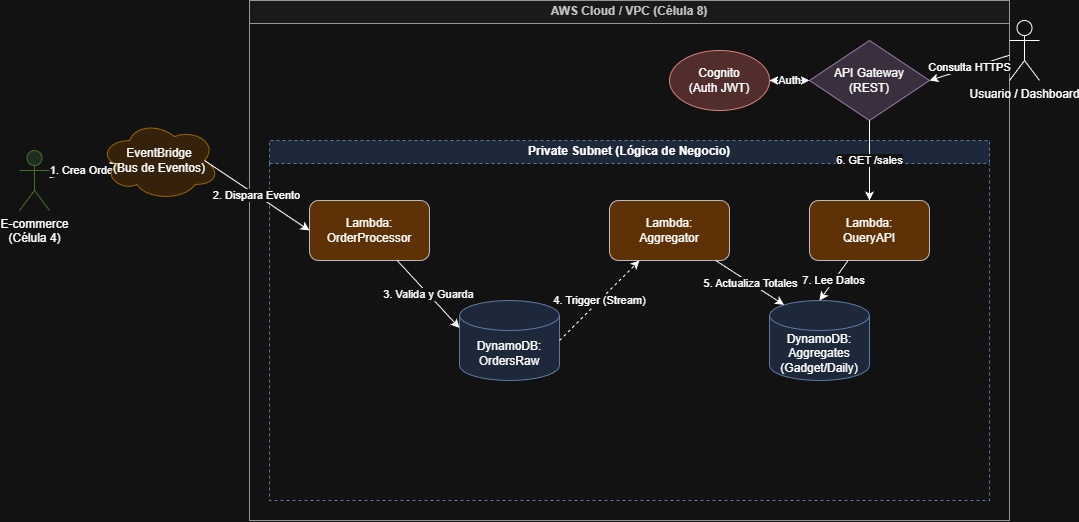

The diagram above was exported from draw.io. Its source (the exported page's mxGraphModel, read from the mxfile embedded in the PNG):
<mxGraphModel dx="2307" dy="816" grid="1" gridSize="10" guides="1" tooltips="1" connect="1" arrows="1" fold="1" page="1" pageScale="1" pageWidth="827" pageHeight="1169" math="0" shadow="0">
  <root>
    <mxCell id="0" />
    <mxCell id="1" parent="0" />
    <mxCell id="vpc" parent="1" style="swimlane;whiteSpace=wrap;html=1;startSize=23;fillColor=#f5f5f5;fontColor=#333333;strokeColor=#666666;" value="AWS Cloud / VPC (Célula 8)" vertex="1">
      <mxGeometry height="520" width="760" x="120" y="40" as="geometry" />
    </mxCell>
    <mxCell id="private_subnet" parent="vpc" style="swimlane;whiteSpace=wrap;html=1;startSize=23;dashed=1;fillColor=#dae8fc;strokeColor=#6c8ebf;" value="Private Subnet (Lógica de Negocio)" vertex="1">
      <mxGeometry height="360" width="720" x="20" y="140" as="geometry" />
    </mxCell>
    <mxCell id="processor" parent="private_subnet" style="rounded=1;whiteSpace=wrap;html=1;fillColor=#ffcc99;strokeColor=#36393d;" value="Lambda:&#10;OrderProcessor" vertex="1">
      <mxGeometry height="60" width="120" x="40" y="60" as="geometry" />
    </mxCell>
    <mxCell id="aggregator" parent="private_subnet" style="rounded=1;whiteSpace=wrap;html=1;fillColor=#ffcc99;strokeColor=#36393d;" value="Lambda:&#10;Aggregator" vertex="1">
      <mxGeometry height="60" width="120" x="340" y="60" as="geometry" />
    </mxCell>
    <mxCell id="db_raw" parent="private_subnet" style="shape=cylinder3;whiteSpace=wrap;html=1;boundedLbl=1;backgroundOutline=1;size=15;fillColor=#dae8fc;strokeColor=#6c8ebf;" value="DynamoDB:&#10;OrdersRaw" vertex="1">
      <mxGeometry height="80" width="100" x="190" y="160" as="geometry" />
    </mxCell>
    <mxCell id="db_agg" parent="private_subnet" style="shape=cylinder3;whiteSpace=wrap;html=1;boundedLbl=1;backgroundOutline=1;size=15;fillColor=#dae8fc;strokeColor=#6c8ebf;" value="DynamoDB:&#10;Aggregates&#10;(Gadget/Daily)" vertex="1">
      <mxGeometry height="80" width="100" x="500" y="160" as="geometry" />
    </mxCell>
    <mxCell id="query_api" parent="private_subnet" style="rounded=1;whiteSpace=wrap;html=1;fillColor=#ffcc99;strokeColor=#36393d;" value="Lambda:&#10;QueryAPI" vertex="1">
      <mxGeometry height="60" width="120" x="540" y="60" as="geometry" />
    </mxCell>
    <mxCell id="link3" edge="1" parent="private_subnet" source="processor" style="endArrow=classic;html=1;entryX=0;entryY=0;entryDx=0;entryDy=27.5;entryPerimeter=0;" target="db_raw" value="3. Valida y Guarda">
      <mxGeometry height="50" relative="1" width="50" as="geometry" />
    </mxCell>
    <mxCell id="link4" edge="1" parent="private_subnet" source="db_raw" style="endArrow=classic;html=1;exitX=1;exitY=0.5;exitDx=0;exitDy=0;exitPerimeter=0;dashed=1;" target="aggregator" value="4. Trigger (Stream)">
      <mxGeometry height="50" relative="1" width="50" as="geometry" />
    </mxCell>
    <mxCell id="link5" edge="1" parent="private_subnet" source="aggregator" style="endArrow=classic;html=1;entryX=0.145;entryY=0;entryDx=0;entryDy=4.35;entryPerimeter=0;" target="db_agg" value="5. Actualiza Totales">
      <mxGeometry height="50" relative="1" width="50" as="geometry" />
    </mxCell>
    <mxCell id="link7" edge="1" parent="private_subnet" source="query_api" style="endArrow=classic;html=1;entryX=0.5;entryY=0;entryDx=0;entryDy=0;entryPerimeter=0;" target="db_agg" value="7. Lee Datos">
      <mxGeometry height="50" relative="1" width="50" as="geometry" />
    </mxCell>
    <mxCell id="api_gateway" parent="vpc" style="rhombus;whiteSpace=wrap;html=1;fillColor=#e1d5e7;strokeColor=#9673a6;" value="API Gateway&#10;(REST)" vertex="1">
      <mxGeometry height="80" width="120" x="560" y="40" as="geometry" />
    </mxCell>
    <mxCell id="cognito" parent="vpc" style="ellipse;whiteSpace=wrap;html=1;fillColor=#f8cecc;strokeColor=#b85450;" value="Cognito&#10;(Auth JWT)" vertex="1">
      <mxGeometry height="60" width="100" x="420" y="50" as="geometry" />
    </mxCell>
    <mxCell id="link6" edge="1" parent="vpc" source="api_gateway" style="endArrow=classic;html=1;entryX=0.5;entryY=0;entryDx=0;entryDy=0;" target="query_api" value="6. GET /sales">
      <mxGeometry height="50" relative="1" width="50" as="geometry" />
    </mxCell>
    <mxCell id="link8" edge="1" parent="vpc" source="cognito" style="endArrow=classic;startArrow=classic;html=1;dashed=1;" target="api_gateway" value="Auth">
      <mxGeometry height="50" relative="1" width="50" as="geometry" />
    </mxCell>
    <mxCell id="ecommerce" parent="1" style="shape=umlActor;verticalLabelPosition=bottom;verticalAlign=top;html=1;outlineConnect=0;fillColor=#d5e8d4;strokeColor=#82b366;" value="E-commerce&#10;(Célula 4)" vertex="1">
      <mxGeometry height="60" width="30" x="-110" y="190" as="geometry" />
    </mxCell>
    <mxCell id="link1" edge="1" parent="1" source="ecommerce" style="endArrow=classic;html=1;entryX=0.16;entryY=0.55;entryDx=0;entryDy=0;entryPerimeter=0;" target="eventbridge" value="1. Crea Orden">
      <mxGeometry height="50" relative="1" width="50" as="geometry" />
    </mxCell>
    <mxCell id="user" parent="1" style="shape=umlActor;verticalLabelPosition=bottom;verticalAlign=top;html=1;outlineConnect=0;" value="Usuario / Dashboard" vertex="1">
      <mxGeometry height="60" width="30" x="880" y="60" as="geometry" />
    </mxCell>
    <mxCell id="link9" edge="1" parent="1" source="user" style="endArrow=classic;html=1;entryX=1;entryY=0.5;entryDx=0;entryDy=0;" target="api_gateway" value="Consulta HTTPS">
      <mxGeometry height="50" relative="1" width="50" as="geometry" />
    </mxCell>
    <mxCell id="eventbridge" parent="1" style="ellipse;shape=cloud;whiteSpace=wrap;html=1;fillColor=#ffe6cc;strokeColor=#d79b00;" value="EventBridge&#10;(Bus de Eventos)" vertex="1">
      <mxGeometry height="80" width="120" x="-30" y="160" as="geometry" />
    </mxCell>
    <mxCell id="link2" edge="1" parent="1" source="eventbridge" style="endArrow=classic;html=1;exitX=0.875;exitY=0.5;exitDx=0;exitDy=0;exitPerimeter=0;entryX=0;entryY=0.5;entryDx=0;entryDy=0;" target="processor" value="2. Dispara Evento">
      <mxGeometry height="50" relative="1" width="50" as="geometry" />
    </mxCell>
  </root>
</mxGraphModel>